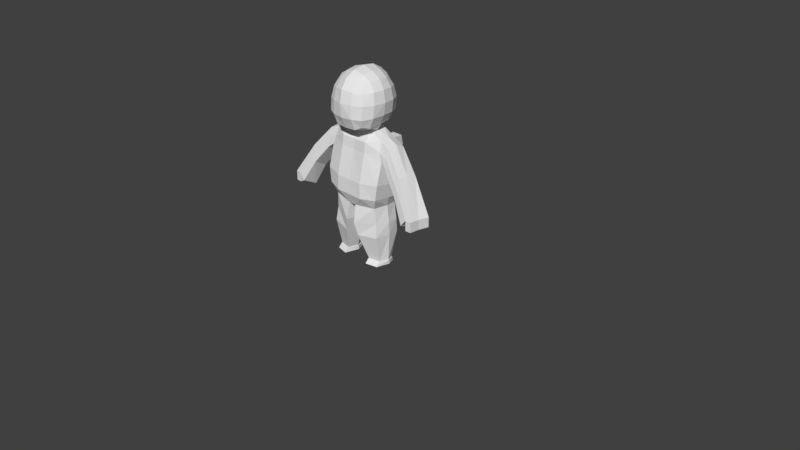 # Source: spaceman_idle.blend  (saved by Blender 2.79.0; exported with 4.5.12 LTS)
import bpy
from mathutils import Matrix  # noqa: F401  (used for matrix-valued properties, if any)

bpy.ops.wm.read_factory_settings(use_empty=True)
scene = bpy.context.scene
scene.name = 'Scene'

# ---- collections
col_collection_1 = bpy.data.collections.new('Collection 1'); scene.collection.children.link(col_collection_1)

# ---- world
world_world = bpy.data.worlds.new('World'); scene.world = world_world
world_world.color = (0.05088, 0.05088, 0.05088)
world_world.use_sun_shadow = False
world_world.sun_shadow_jitter_overblur = 0.0
world_world.cycles.sampling_method = 'MANUAL'

# ---- cameras
cam_camera = bpy.data.cameras.new('Camera')
cam_camera.clip_end = 100.0
cam_camera.lens = 35.0
cam_camera.sensor_width = 32.0
cam_camera.sensor_height = 18.0
cam_camera.ortho_scale = 7.314
cam_camera.dof.focus_distance = 0.0
cam_camera.dof.aperture_fstop = 128.0

# ---- meshes
me_cube_001 = bpy.data.meshes.new('Cube.001')
me_cube_001.from_pydata([(0.05038, 0.1936, -0.3029), (0.05038, 0.1936, -0.3029), (0.1976, -0.1993, 0.4152), (0.05038, -0.2317, -0.2998), (0.1998, -0.2839, 0.0425), (0.2016, 0.2715, -0.0153), (0.2207, 0.2372, 0.3585), (0.2016, 0.2589, -0.1828), (0.2008, -0.2905, -0.1538), (0.3428, 0.156, -0.2799), (0.3428, 0.156, -0.2799), (0.4426, -0.1431, 0.3442), (0.3428, -0.178, -0.2768), (0.4401, -0.2183, 0.06568), (0.4419, 0.218, 0.007875), (0.4335, 0.1994, 0.3224), (0.4121, 0.2081, -0.1649), (0.4113, -0.2234, -0.1359), (0.1642, -0.04388, 0.6596), (0.1581, 0.1572, 0.6669), (0.3827, -0.08926, 0.5864), (0.3878, 0.1465, 0.5614), (0.2041, -0.1522, -1.023), (0.2302, 0.115, -1.023), (0.3601, -0.119, -1.023), (0.3601, 0.08377, -1.023), (0.3846, 0.1507, -0.4993), (0.06784, 0.2303, -0.5317), (0.3635, -0.1639, -0.4848), (0.06784, -0.2757, -0.5281), (0.379, 0.1648, -0.6713), (0.379, -0.1905, -0.668), (0.1056, 0.2038, -0.6958), (0.1056, -0.2486, -0.6925), (0.05038, -0.01313, -0.3014), (0.4698, 0.02943, 0.2575), (0.3758, 0.004993, -0.2696), (0.441, 0.005884, 0.03598), (0.4117, -0.00168, -0.1508), (0.1983, 0.01646, 0.654), (0.3705, 0.03875, 0.6086), (0.1621, -0.02203, -1.023), (0.3998, -0.003748, -1.023), (0.0425, -0.00901, -0.5299), (0.4067, 0.005579, -0.4938), (0.0803, -0.009468, -0.6942), (0.4121, 0.003427, -0.661), (0.1975, -0.2095, -1.078), (0.2264, 0.1336, -1.076), (0.3668, -0.1735, -1.078), (0.3674, 0.0998, -1.076), (0.1526, -0.01502, -1.076), (0.4105, 0.004824, -1.076), (0.4095, -0.002672, -1.023), (0.1515, -0.02251, -1.023), (0.3664, 0.0923, -1.023), (0.3664, -0.1277, -1.023), (0.2254, 0.1261, -1.023), (0.1971, -0.1638, -1.023), (0.9136, -0.2785, -0.2635), (1.02, 0.0129, -0.2228), (1.068, -0.2695, -0.1753), (1.104, -0.006977, -0.1753), (0.8901, -0.1038, -0.3469), (1.073, -0.1428, -0.1753), (0.5182, -0.1033, 0.5335), (0.5165, 0.02511, 0.5566), (0.529, 0.1935, 0.3177), (0.5358, 0.01151, 0.193), (0.5211, -0.1597, 0.2851), (0.5275, 0.132, 0.5056), (0.7803, -0.178, 0.2481), (0.7721, 0.1101, 0.1075), (0.7339, -0.2171, 0.0338), (0.7753, -0.05024, 0.2675), (0.7446, -0.04591, -0.05882), (0.7942, 0.07089, 0.236), (0.1962, -0.1835, 0.547), (0.401, -0.1318, 0.4588), (0.2002, 0.257, 0.4922), (0.4103, 0.1902, 0.4419), (0.991, -0.274, -0.1753), (1.059, 0.001787, -0.1753), (0.9814, -0.1233, -0.1753), (0.5279, 0.1801, 0.4117), (0.5147, -0.1386, 0.4136), (0.7827, 0.1099, 0.1718), (0.7522, -0.2047, 0.1452), (1.073, -0.1428, -0.3048), (1.068, -0.2695, -0.3048), (0.991, -0.274, -0.3048), (1.104, -0.006977, -0.3048), (0.9814, -0.1233, -0.3048), (1.059, 0.001787, -0.3048), (0.1386, 0.3011, 1.187), (0.1419, 0.3302, 0.8744), (0.3241, 0.1431, 0.888), (0.3207, 0.1282, 1.184), (0.3226, -0.1426, 1.177), (0.3377, -0.1692, 0.8715), (0.1555, -0.3516, 0.8562), (0.1404, -0.3154, 1.172), (0.1392, 0.1452, 0.6968), (0.1488, -0.1228, 0.6838), (0.1386, 0.1246, 1.364), (0.1404, -0.1388, 1.349), (0.1504, 0.3308, 1.036), (0.3455, 0.142, 1.039), (0.3451, -0.007196, 1.188), (0.3494, -0.1593, 1.033), (0.3498, -0.01012, 0.8827), (0.1543, -0.3469, 1.028), (0.249, -0.01163, 0.705), (0.15, -0.007142, 1.375), (0.1326, 0.2781, 0.7471), (0.1276, 0.2345, 1.304), (0.2512, 0.2391, 1.178), (0.2562, 0.265, 0.8858), (0.2767, -0.1738, 0.7388), (0.2562, 0.143, 0.7639), (0.2512, 0.1172, 1.3), (0.254, -0.1316, 1.287), (0.254, -0.2535, 1.165), (0.2767, -0.2958, 0.8607), (0.153, -0.3031, 0.7198), (0.1303, -0.2489, 1.282), (0.371, -0.007925, 1.038), (0.2722, 0.2638, 1.037), (0.2786, -0.01128, 0.7548), (0.2716, -0.007183, 1.309), (0.278, -0.2823, 1.027), (0.2419, -0.2661, 0.7633), (0.2166, -0.2154, 1.249), (0.2192, 0.2353, 0.7919), (0.2136, 0.2011, 1.266), (0.2016, 0.4263, -0.01832), (0.1831, 0.4468, 0.3639), (0.2002, 0.4118, 0.4892), (-0.05038, 0.1936, -0.3029), (-0.05038, 0.1936, -0.3029), (-0.1976, -0.1993, 0.4152), (-0.05038, -0.2317, -0.2998), (0.0, -0.2774, 0.0382), (0.0, 0.2715, -0.0153), (-0.1998, -0.2839, 0.0425), (-0.2016, 0.2715, -0.0153), (-0.2207, 0.2372, 0.3585), (0.0, -0.185, 0.4059), (0.0, -0.2327, -0.302), (0.0, 0.1927, -0.305), (-0.2016, 0.2589, -0.1828), (-0.2008, -0.2905, -0.1538), (0.0, 0.2589, -0.1828), (0.0, -0.2877, -0.1556), (-0.3428, 0.156, -0.2799), (-0.3428, 0.156, -0.2799), (-0.4426, -0.1431, 0.3442), (-0.3428, -0.178, -0.2768), (-0.4401, -0.2183, 0.06568), (-0.4419, 0.218, 0.007875), (-0.4335, 0.1994, 0.3224), (-0.4121, 0.2081, -0.1649), (-0.4113, -0.2234, -0.1359), (-0.1642, -0.04388, 0.6596), (-0.1581, 0.1572, 0.6669), (0.0, -0.08757, 0.6515), (0.0, 0.1986, 0.6668), (-0.3827, -0.08926, 0.5864), (-0.3878, 0.1465, 0.5614), (-0.2041, -0.1522, -1.023), (-0.2302, 0.115, -1.023), (-0.3601, -0.119, -1.023), (-0.3601, 0.08377, -1.023), (-0.3846, 0.1507, -0.4993), (-0.06784, 0.2303, -0.5317), (-0.3635, -0.1639, -0.4848), (-0.06784, -0.2757, -0.5281), (-0.379, 0.1648, -0.6713), (-0.379, -0.1905, -0.668), (-0.1056, 0.2038, -0.6958), (-0.1056, -0.2486, -0.6925), (-0.05038, -0.01313, -0.3014), (0.0, -0.01412, -0.3035), (-0.4698, 0.02943, 0.2575), (-0.3758, 0.004993, -0.2696), (-0.441, 0.005884, 0.03598), (-0.4117, -0.00168, -0.1508), (-0.1983, 0.01646, 0.654), (-0.3705, 0.03875, 0.6086), (-0.1621, -0.02203, -1.023), (-0.3998, -0.003748, -1.023), (-0.0425, -0.00901, -0.5299), (-0.4067, 0.005579, -0.4938), (-0.0803, -0.009468, -0.6942), (-0.4121, 0.003427, -0.661), (-0.1975, -0.2095, -1.078), (-0.2264, 0.1336, -1.076), (-0.3668, -0.1735, -1.078), (-0.3674, 0.0998, -1.076), (-0.1526, -0.01502, -1.076), (-0.4105, 0.004824, -1.076), (-0.4095, -0.002672, -1.023), (-0.1515, -0.02251, -1.023), (-0.3664, 0.0923, -1.023), (-0.3664, -0.1277, -1.023), (-0.2254, 0.1261, -1.023), (-0.1971, -0.1638, -1.023), (-0.9136, -0.2785, -0.2635), (-1.02, 0.0129, -0.2228), (-1.068, -0.2695, -0.1753), (-1.104, -0.006977, -0.1753), (-0.8901, -0.1038, -0.3469), (-1.073, -0.1428, -0.1753), (-0.5182, -0.1033, 0.5335), (-0.5165, 0.02511, 0.5566), (-0.529, 0.1935, 0.3177), (-0.5358, 0.01151, 0.193), (-0.5211, -0.1597, 0.2851), (-0.5275, 0.132, 0.5056), (-0.7803, -0.178, 0.2481), (-0.7721, 0.1101, 0.1075), (-0.7339, -0.2171, 0.0338), (-0.7753, -0.05024, 0.2675), (-0.7446, -0.04591, -0.05882), (-0.7942, 0.07089, 0.236), (0.0, -0.1692, 0.5377), (-0.1962, -0.1835, 0.547), (-0.401, -0.1318, 0.4588), (0.0, 0.257, 0.4922), (-0.2002, 0.257, 0.4922), (-0.4103, 0.1902, 0.4419), (-0.991, -0.274, -0.1753), (-1.059, 0.001787, -0.1753), (-0.9814, -0.1233, -0.1753), (-0.5279, 0.1801, 0.4117), (-0.5147, -0.1386, 0.4136), (-0.7827, 0.1099, 0.1718), (-0.7522, -0.2047, 0.1452), (-1.073, -0.1428, -0.3048), (-1.068, -0.2695, -0.3048), (-0.991, -0.274, -0.3048), (-1.104, -0.006977, -0.3048), (-0.9814, -0.1233, -0.3048), (-1.059, 0.001787, -0.3048), (-0.1386, 0.3011, 1.187), (-0.1419, 0.3302, 0.8744), (-0.3241, 0.1431, 0.888), (-0.3207, 0.1282, 1.184), (-0.3226, -0.1426, 1.177), (-0.3377, -0.1692, 0.8715), (-0.1555, -0.3516, 0.8562), (-0.1404, -0.3154, 1.172), (-0.1392, 0.1452, 0.6968), (-0.1488, -0.1228, 0.6838), (-0.1386, 0.1246, 1.364), (-0.1404, -0.1388, 1.349), (0.0, 0.3387, 1.203), (-0.1504, 0.3308, 1.036), (0.0, 0.367, 0.8585), (-0.3455, 0.142, 1.039), (-0.3451, -0.007196, 1.188), (-0.3494, -0.1593, 1.033), (-0.3498, -0.01012, 0.8827), (-0.1543, -0.3469, 1.028), (0.0, -0.3529, 1.189), (0.0, -0.3721, 0.8549), (0.0, 0.1359, 0.6639), (-0.249, -0.01163, 0.705), (0.0, -0.1481, 0.6604), (0.0, 0.1411, 1.401), (0.0, -0.1553, 1.386), (-0.15, -0.007142, 1.375), (-0.1326, 0.2781, 0.7471), (-0.1276, 0.2345, 1.304), (-0.2512, 0.2391, 1.178), (-0.2562, 0.265, 0.8858), (-0.2767, -0.1738, 0.7388), (-0.2562, 0.143, 0.7639), (-0.2512, 0.1172, 1.3), (-0.254, -0.1316, 1.287), (-0.254, -0.2535, 1.165), (-0.2767, -0.2958, 0.8607), (-0.153, -0.3031, 0.7198), (-0.1303, -0.2489, 1.282), (0.0, 0.3705, 1.036), (-0.371, -0.007925, 1.038), (0.0, -0.3824, 1.031), (0.0, -0.007085, 1.414), (0.0, 0.3071, 0.7181), (0.0, 0.2646, 1.334), (-0.2722, 0.2638, 1.037), (-0.2786, -0.01128, 0.7548), (-0.2716, -0.007183, 1.309), (-0.278, -0.2823, 1.027), (0.0, -0.3076, 0.7128), (0.0, -0.2788, 1.312), (-0.2419, -0.2661, 0.7633), (-0.2166, -0.2154, 1.249), (-0.2192, 0.2353, 0.7919), (-0.2136, 0.2011, 1.266), (0.0, 0.4263, -0.01832), (-0.2016, 0.4263, -0.01832), (-0.1831, 0.4468, 0.3639), (0.0, 0.4685, 0.3598), (0.0, 0.4118, 0.4892), (-0.2002, 0.4118, 0.4892)], [(1, 10), (139, 155)], [(149, 152, 7, 0), (0, 7, 16, 9), (8, 4, 142, 153), (182, 34, 3, 148), (228, 79, 137, 304), (5, 6, 15, 14), (77, 78, 20, 18), (225, 77, 18, 165), (152, 143, 5, 7), (4, 2, 147, 142), (3, 8, 153, 148), (37, 35, 11, 13), (36, 38, 17, 12), (38, 37, 13, 17), (7, 5, 14, 16), (32, 30, 25, 23), (8, 3, 12, 17), (2, 4, 13, 11), (4, 8, 17, 13), (39, 18, 20, 40), (79, 228, 166, 19), (80, 79, 19, 21), (75, 72, 60, 63), (55, 53, 52, 50), (46, 31, 24, 42), (45, 32, 23, 41), (31, 33, 22, 24), (12, 3, 29, 28), (34, 0, 27, 43), (36, 12, 28, 44), (0, 9, 26, 27), (28, 29, 33, 31), (43, 27, 32, 45), (44, 28, 31, 46), (27, 26, 30, 32), (26, 44, 46, 30), (29, 43, 45, 33), (9, 36, 44, 26), (3, 34, 43, 29), (33, 45, 41, 22), (30, 46, 42, 25), (58, 54, 51, 47), (74, 71, 61, 64), (19, 39, 40, 21), (16, 14, 37, 38), (9, 16, 38, 36), (14, 15, 35, 37), (149, 0, 34, 182), (57, 55, 50, 48), (54, 57, 48, 51), (53, 56, 49, 52), (56, 58, 47, 49), (25, 42, 53, 55), (42, 24, 56, 53), (24, 22, 58, 56), (41, 23, 57, 54), (22, 41, 54, 58), (23, 25, 55, 57), (48, 50, 52, 51), (49, 47, 51, 52), (81, 83, 92, 90), (61, 81, 90, 89), (87, 73, 59, 81), (76, 74, 64, 62), (86, 76, 62, 82), (73, 75, 63, 59), (11, 35, 68, 69), (80, 21, 70, 84), (21, 40, 66, 70), (78, 11, 69, 85), (40, 20, 65, 66), (35, 15, 67, 68), (69, 68, 75, 73), (84, 70, 76, 86), (70, 66, 74, 76), (85, 69, 73, 87), (66, 65, 71, 74), (68, 67, 72, 75), (65, 85, 87, 71), (67, 84, 86, 72), (20, 78, 85, 65), (15, 80, 84, 67), (72, 86, 82, 60), (71, 87, 81, 61), (59, 63, 83, 81), (63, 60, 82, 83), (15, 6, 79, 80), (6, 5, 135, 136), (147, 2, 77, 225), (2, 11, 78, 77), (92, 93, 91, 88), (90, 92, 88, 89), (62, 64, 88, 91), (83, 82, 93, 92), (64, 61, 89, 88), (82, 62, 91, 93), (94, 106, 284, 256), (94, 256, 289, 115), (94, 115, 134, 116), (94, 116, 127, 106), (95, 258, 284, 106), (95, 106, 127, 117), (95, 117, 133, 114), (95, 114, 288, 258), (96, 107, 126, 110), (96, 110, 128, 119), (96, 119, 133, 117), (96, 117, 127, 107), (97, 108, 126, 107), (97, 107, 127, 116), (97, 116, 134, 120), (97, 120, 129, 108), (98, 109, 126, 108), (98, 108, 129, 121), (98, 121, 132, 122), (98, 122, 130, 109), (99, 110, 126, 109), (99, 109, 130, 123), (99, 123, 131, 118), (99, 118, 128, 110), (100, 111, 286, 265), (100, 265, 294, 124), (100, 124, 131, 123), (100, 123, 130, 111), (101, 264, 286, 111), (101, 111, 130, 122), (101, 122, 132, 125), (101, 125, 295, 264), (39, 112, 103, 18), (102, 266, 288, 114), (102, 114, 133, 119), (102, 119, 128, 112), (39, 19, 102, 112), (103, 112, 128, 118), (103, 118, 131, 124), (103, 124, 294, 268), (104, 269, 287, 113), (104, 113, 129, 120), (104, 120, 134, 115), (104, 115, 289, 269), (105, 113, 287, 270), (105, 270, 295, 125), (105, 125, 132, 121), (105, 121, 129, 113), (165, 18, 103, 268), (166, 266, 102, 19), (300, 303, 136, 135), (136, 303, 304, 137), (5, 143, 300, 135), (79, 6, 136, 137), (149, 138, 150, 152), (138, 154, 161, 150), (151, 153, 142, 144), (182, 148, 141, 181), (228, 304, 305, 229), (145, 159, 160, 146), (226, 163, 167, 227), (225, 165, 163, 226), (152, 150, 145, 143), (144, 142, 147, 140), (141, 148, 153, 151), (185, 158, 156, 183), (184, 157, 162, 186), (186, 162, 158, 185), (150, 161, 159, 145), (179, 170, 172, 177), (151, 162, 157, 141), (140, 156, 158, 144), (144, 158, 162, 151), (187, 188, 167, 163), (229, 164, 166, 228), (230, 168, 164, 229), (223, 211, 208, 220), (203, 198, 200, 201), (194, 190, 171, 178), (193, 189, 170, 179), (178, 171, 169, 180), (157, 175, 176, 141), (181, 191, 174, 138), (184, 192, 175, 157), (138, 174, 173, 154), (175, 178, 180, 176), (191, 193, 179, 174), (192, 194, 178, 175), (174, 179, 177, 173), (173, 177, 194, 192), (176, 180, 193, 191), (154, 173, 192, 184), (141, 176, 191, 181), (180, 169, 189, 193), (177, 172, 190, 194), (206, 195, 199, 202), (222, 212, 209, 219), (164, 168, 188, 187), (161, 186, 185, 159), (154, 184, 186, 161), (159, 185, 183, 160), (149, 182, 181, 138), (205, 196, 198, 203), (202, 199, 196, 205), (201, 200, 197, 204), (204, 197, 195, 206), (172, 203, 201, 190), (190, 201, 204, 171), (171, 204, 206, 169), (189, 202, 205, 170), (169, 206, 202, 189), (170, 205, 203, 172), (196, 199, 200, 198), (197, 200, 199, 195), (231, 240, 242, 233), (209, 239, 240, 231), (237, 231, 207, 221), (224, 210, 212, 222), (236, 232, 210, 224), (221, 207, 211, 223), (156, 217, 216, 183), (230, 234, 218, 168), (168, 218, 214, 188), (227, 235, 217, 156), (188, 214, 213, 167), (183, 216, 215, 160), (217, 221, 223, 216), (234, 236, 224, 218), (218, 224, 222, 214), (235, 237, 221, 217), (214, 222, 219, 213), (216, 223, 220, 215), (213, 219, 237, 235), (215, 220, 236, 234), (167, 213, 235, 227), (160, 215, 234, 230), (220, 208, 232, 236), (219, 209, 231, 237), (207, 231, 233, 211), (211, 233, 232, 208), (160, 230, 229, 146), (146, 302, 301, 145), (147, 225, 226, 140), (140, 226, 227, 156), (242, 238, 241, 243), (240, 239, 238, 242), (210, 241, 238, 212), (233, 242, 243, 232), (212, 238, 239, 209), (232, 243, 241, 210), (244, 256, 284, 257), (244, 273, 289, 256), (244, 274, 299, 273), (244, 257, 290, 274), (245, 257, 284, 258), (245, 275, 290, 257), (245, 272, 298, 275), (245, 258, 288, 272), (246, 262, 285, 259), (246, 277, 291, 262), (246, 275, 298, 277), (246, 259, 290, 275), (247, 259, 285, 260), (247, 274, 290, 259), (247, 278, 299, 274), (247, 260, 292, 278), (248, 260, 285, 261), (248, 279, 292, 260), (248, 280, 297, 279), (248, 261, 293, 280), (249, 261, 285, 262), (249, 281, 293, 261), (249, 276, 296, 281), (249, 262, 291, 276), (250, 265, 286, 263), (250, 282, 294, 265), (250, 281, 296, 282), (250, 263, 293, 281), (251, 263, 286, 264), (251, 280, 293, 263), (251, 283, 297, 280), (251, 264, 295, 283), (187, 163, 253, 267), (252, 272, 288, 266), (252, 277, 298, 272), (252, 267, 291, 277), (187, 267, 252, 164), (253, 276, 291, 267), (253, 282, 296, 276), (253, 268, 294, 282), (254, 271, 287, 269), (254, 278, 292, 271), (254, 273, 299, 278), (254, 269, 289, 273), (255, 270, 287, 271), (255, 283, 295, 270), (255, 279, 297, 283), (255, 271, 292, 279), (165, 268, 253, 163), (166, 164, 252, 266), (300, 301, 302, 303), (302, 305, 304, 303), (145, 301, 300, 143), (229, 305, 302, 146)])
me_cube_001.use_remesh_preserve_volume = False
me_cube_001.use_remesh_preserve_attributes = False
me_cube_001.use_mirror_x = True
me_cube_001.update()
arm_armature = bpy.data.armatures.new('Armature')  # bones are not reproduced

# ---- objects
ob_armature = bpy.data.objects.new('Armature', arm_armature)
ob_cube = bpy.data.objects.new('Cube', me_cube_001)
ob_camera = bpy.data.objects.new('Camera', cam_camera)

# ---- transforms, parenting, visibility, modifiers, constraints
ob_armature.location = (-0.06885, 0.03472, 0.7766)
ob_armature.show_in_front = True
ob_armature.lineart.crease_threshold = 0.0
ob_cube.parent = ob_armature
ob_cube.matrix_parent_inverse = Matrix(((1.0, 0.0, 0.0, 0.06885), (0.0, 1.0, 0.0, -0.03472), (0.0, 0.0, 1.0, -0.8056), (0.0, 0.0, 0.0, 1.0)))
ob_cube.location = (-0.06885, 0.03472, 1.084)
ob_cube.lineart.crease_threshold = 0.0
ob_cube.use_mesh_mirror_x = True
_vg = ob_cube.vertex_groups.new(name='Torso')
for _i, _w in zip([0, 1, 2, 3, 4, 5, 6, 7, 8, 9, 11, 12, 13, 14, 15, 16, 17, 26, 27, 29, 32, 33, 34, 35, 36, 37, 38, 43, 45, 67, 79, 80, 135, 136, 137, 138, 139, 140, 141, 142, 143, 144, 145, 146, 147, 148, 149, 150, 151, 152, 153, 154, 156, 157, 158, 159, 160, 161, 162, 173, 174, 176, 179, 180, 181, 182, 183, 184, 185, 186, 191, 193, 215, 225, 228, 229, 230, 300, 301, 302, 303, 304, 305], [0.7319, 1.0, 0.07054, 0.663, 0.6019, 0.6318, 0.1048, 0.4369, 0.3293, 0.146, 0.01367, 0.08965, 0.4508, 0.4495, 0.07563, 0.1986, 0.2005, 0.02738, 0.1805, 0.1389, 0.05585, 0.01236, 0.8797, 0.08098, 0.05155, 0.4085, 0.1361, 0.1519, 0.01573, 0.01013, 0.06474, 0.02156, 0.5944, 0.1684, 0.177, 0.7319, 1.0, 0.07054, 0.663, 0.6759, 0.6848, 0.6019, 0.6318, 0.1048, 0.08818, 0.6955, 0.784, 0.4369, 0.3293, 0.7439, 0.6691, 0.146, 0.01367, 0.08965, 0.4508, 0.4495, 0.07563, 0.1986, 0.2005, 0.02738, 0.1805, 0.1389, 0.05585, 0.01236, 0.8797, 0.9769, 0.08098, 0.05155, 0.4085, 0.1361, 0.1519, 0.01573, 0.01013, 0.01493, 0.05848, 0.06474, 0.02156, 0.4824, 0.5944, 0.1684, 0.1718, 0.1173, 0.177]): _vg.add([_i], _w, 'REPLACE')
_vg = ob_cube.vertex_groups.new(name='Chest')
for _i, _w in zip([2, 4, 5, 6, 7, 8, 11, 13, 14, 15, 16, 18, 19, 20, 21, 35, 39, 40, 67, 70, 77, 79, 80, 84, 95, 96, 99, 100, 102, 103, 107, 109, 110, 111, 112, 114, 117, 118, 119, 123, 124, 126, 127, 128, 130, 131, 133, 135, 136, 137, 140, 142, 143, 144, 145, 146, 147, 150, 151, 152, 153, 156, 158, 159, 160, 161, 163, 164, 165, 166, 167, 168, 183, 187, 188, 215, 218, 225, 226, 228, 229, 230, 234, 245, 246, 249, 250, 252, 253, 258, 259, 261, 262, 263, 265, 266, 267, 268, 272, 275, 276, 277, 281, 282, 284, 285, 286, 288, 290, 291, 293, 294, 296, 298, 300, 301, 302, 303, 304, 305], [0.5368, 0.09049, 0.1373, 0.6282, 0.04538, 0.006928, 0.004163, 0.008069, 0.05821, 0.1303, 0.009514, 0.9808, 0.869, 0.7279, 0.1365, 0.002085, 0.7106, 0.9145, 0.04407, 0.02545, 0.9933, 0.6629, 0.1578, 0.04597, 0.05619, 0.0613, 0.06088, 0.05322, 0.3219, 0.2395, 0.005294, 0.00825, 0.06939, 0.004783, 0.2834, 0.1244, 0.05615, 0.604, 0.1385, 0.05486, 0.09788, 0.009521, 0.001568, 0.1728, 0.006493, 0.08665, 0.1026, 0.2496, 0.6766, 0.6339, 0.5368, 0.1269, 0.1711, 0.09049, 0.1373, 0.6282, 0.7057, 0.04538, 0.006928, 0.06187, 0.0464, 0.004163, 0.008069, 0.05821, 0.1303, 0.009514, 0.9808, 0.869, 0.2447, 0.8122, 0.7279, 0.1365, 0.002085, 0.7106, 0.9145, 0.04407, 0.02545, 0.9649, 0.9933, 0.8498, 0.6629, 0.1578, 0.04597, 0.05619, 0.0613, 0.06088, 0.05322, 0.3219, 0.2395, 0.0613, 0.005294, 0.00825, 0.06939, 0.004783, 0.0569, 0.2535, 0.2834, 0.1907, 0.1244, 0.05615, 0.604, 0.1385, 0.05486, 0.09788, 0.00405, 0.009521, 0.009922, 0.1269, 0.001568, 0.1728, 0.006493, 0.1035, 0.08665, 0.1026, 0.3906, 0.2496, 0.6766, 0.6907, 0.7081, 0.6339]): _vg.add([_i], _w, 'REPLACE')
_vg = ob_cube.vertex_groups.new(name='Head')
for _i, _w in zip([2, 6, 18, 19, 21, 39, 40, 77, 79, 94, 95, 96, 97, 98, 99, 100, 101, 102, 103, 104, 105, 106, 107, 108, 109, 110, 111, 112, 113, 114, 115, 116, 117, 118, 119, 120, 121, 122, 123, 124, 125, 126, 127, 128, 129, 130, 131, 132, 133, 134, 136, 137, 140, 146, 147, 163, 164, 165, 166, 168, 187, 188, 225, 226, 228, 229, 244, 245, 246, 247, 248, 249, 250, 251, 252, 253, 254, 255, 256, 257, 258, 259, 260, 261, 262, 263, 264, 265, 266, 267, 268, 269, 270, 271, 272, 273, 274, 275, 276, 277, 278, 279, 280, 281, 282, 283, 284, 285, 286, 287, 288, 289, 290, 291, 292, 293, 294, 295, 296, 297, 298, 299, 302, 303, 304, 305], [0.01902, 0.01025, 0.3564, 0.3463, 0.05584, 0.2885, 0.041, 0.0871, 0.0906, 0.9861, 0.9314, 0.9207, 0.9829, 0.9797, 0.9168, 0.9275, 0.9792, 0.6062, 0.6718, 0.9943, 0.992, 0.9698, 0.9641, 0.9815, 0.9604, 0.9057, 0.9628, 0.6189, 0.9941, 0.849, 0.9921, 0.9839, 0.9298, 0.8383, 0.8237, 0.9909, 0.9883, 0.9784, 0.9251, 0.8666, 0.9873, 0.96, 0.9675, 0.7615, 0.9903, 0.9615, 0.8815, 0.9857, 0.8725, 0.9902, 0.02243, 0.06188, 0.01902, 0.01025, 0.06877, 0.3564, 0.3463, 0.6734, 0.4049, 0.05584, 0.2885, 0.041, 0.2241, 0.0871, 0.164, 0.0906, 0.9861, 0.9314, 0.9207, 0.9829, 0.9797, 0.9168, 0.9275, 0.9792, 0.6062, 0.6718, 0.9943, 0.992, 0.9852, 0.9698, 0.9271, 0.9641, 0.9815, 0.9604, 0.9057, 0.9628, 0.9779, 0.9229, 0.7138, 0.6189, 0.7437, 0.9945, 0.9921, 0.9941, 0.849, 0.9921, 0.9839, 0.9298, 0.8383, 0.8237, 0.9909, 0.9883, 0.9784, 0.9251, 0.8666, 0.9873, 0.9674, 0.96, 0.9594, 0.9946, 0.8623, 0.992, 0.9675, 0.7615, 0.9903, 0.9615, 0.8602, 0.987, 0.8815, 0.9857, 0.8725, 0.9902, 0.02243, 0.04143, 0.08717, 0.06188]): _vg.add([_i], _w, 'REPLACE')
_vg = ob_cube.vertex_groups.new(name='Upper_Arm_L')
for _i, _w in zip([2, 4, 5, 6, 7, 8, 11, 13, 14, 15, 16, 17, 18, 19, 20, 21, 35, 37, 38, 39, 40, 65, 66, 67, 68, 69, 70, 71, 72, 73, 74, 76, 77, 78, 79, 80, 84, 85, 86, 87, 102, 103, 112, 118, 119, 124, 128, 131, 135, 136, 137, 142, 143, 147, 153, 165, 166, 225, 228, 268, 294, 300, 303, 304], [0.0, 0.09408, 0.0589, 0.0, 0.006327, 0.01765, 0.9039, 0.2554, 0.1901, 0.0, 0.06486, 0.07721, 0.1712, 0.1005, 0.9724, 0.5486, 0.7836, 0.0, 0.06745, 0.1957, 0.8567, 0.9875, 0.9514, 0.7643, 0.828, 0.898, 0.8887, 0.02473, 0.08009, 0.01606, 0.001691, 0.06259, 0.0, 0.8104, 0.1656, 0.0, 0.8216, 0.9628, 0.07679, 0.0361, 0.06313, 0.08361, 0.1022, 0.03299, 0.01909, 0.001867, 0.06324, 0.009734, 0.04104, 0.08857, 0.1058, 0.02586, 0.001779, 0.05844, 0.0005725, 0.03476, 0.01275, 0.07204, 0.03519, 0.0287, 0.007462, 0.009894, 0.03134, 0.03436]): _vg.add([_i], _w, 'REPLACE')
_vg = ob_cube.vertex_groups.new(name='Lower_Arm_L')
for _i, _w in zip([15, 35, 59, 60, 61, 63, 67, 68, 69, 70, 71, 72, 73, 74, 75, 76, 80, 81, 82, 84, 86, 87, 90], [0.03534, 0.05013, 0.2183, 0.1488, 0.006875, 0.2575, 0.1355, 0.1243, 0.08012, 0.05128, 0.9555, 0.8606, 0.8943, 0.9705, 0.8959, 0.9197, 0.008186, 0.09954, 0.06504, 0.09502, 0.8868, 0.9257, 0.004375]): _vg.add([_i], _w, 'REPLACE')
_vg = ob_cube.vertex_groups.new(name='Hand_L')
for _i, _w in zip([59, 60, 61, 62, 63, 64, 72, 73, 75, 81, 82, 83, 86, 87, 88, 89, 90, 91, 92, 93], [0.0, 1.0, 1.0, 0.9774, 0.0, 0.9894, 0.0542, 0.07101, 0.0786, 0.01317, 1.0, 0.0003634, 0.008464, 0.01161, 1.0, 1.0, 1.0, 1.0, 1.0, 1.0]): _vg.add([_i], _w, 'REPLACE')
_vg = ob_cube.vertex_groups.new(name='Upper_Arm_R')
for _i, _w in zip([140, 142, 143, 144, 145, 146, 147, 150, 151, 153, 156, 158, 159, 160, 161, 162, 163, 164, 165, 166, 167, 168, 183, 185, 186, 187, 188, 213, 214, 215, 216, 217, 218, 219, 220, 221, 222, 224, 225, 226, 227, 228, 229, 230, 234, 235, 236, 237, 252, 253, 267, 268, 276, 277, 282, 291, 294, 296, 300, 301, 302, 303, 304, 305], [0.0, 0.02586, 0.001779, 0.09408, 0.0589, 0.0, 0.05844, 0.006327, 0.01765, 0.0005725, 0.9039, 0.2554, 0.1901, 0.0, 0.06486, 0.07721, 0.1712, 0.1005, 0.03476, 0.01275, 0.9724, 0.5486, 0.7836, 0.0, 0.06745, 0.1957, 0.8567, 0.9875, 0.9514, 0.7643, 0.828, 0.898, 0.8887, 0.02473, 0.08009, 0.01606, 0.001691, 0.06259, 0.07204, 0.0, 0.8104, 0.03519, 0.1656, 0.0, 0.8216, 0.9628, 0.07679, 0.0361, 0.06313, 0.08361, 0.1022, 0.0287, 0.03299, 0.01909, 0.001867, 0.06324, 0.007462, 0.009734, 0.009894, 0.04104, 0.08857, 0.03134, 0.03436, 0.1058]): _vg.add([_i], _w, 'REPLACE')
_vg = ob_cube.vertex_groups.new(name='Lower_Arm_R')
for _i, _w in zip([160, 183, 207, 208, 209, 211, 215, 216, 217, 218, 219, 220, 221, 222, 223, 224, 230, 231, 232, 234, 236, 237, 240], [0.03534, 0.05013, 0.2183, 0.1488, 0.006875, 0.2575, 0.1355, 0.1243, 0.08012, 0.05128, 0.9555, 0.8606, 0.8943, 0.9705, 0.8959, 0.9197, 0.008186, 0.09954, 0.06504, 0.09502, 0.8868, 0.9257, 0.004375]): _vg.add([_i], _w, 'REPLACE')
_vg = ob_cube.vertex_groups.new(name='Hand_R')
for _i, _w in zip([207, 208, 209, 210, 211, 212, 220, 221, 223, 231, 232, 233, 236, 237, 238, 239, 240, 241, 242, 243], [0.0, 1.0, 1.0, 0.9774, 0.0, 0.9894, 0.0542, 0.07101, 0.0786, 0.01317, 1.0, 0.0003634, 0.008464, 0.01161, 1.0, 1.0, 1.0, 1.0, 1.0, 1.0]): _vg.add([_i], _w, 'REPLACE')
_vg = ob_cube.vertex_groups.new(name='Upper_Leg_L')
for _i, _w in zip([0, 3, 4, 5, 6, 7, 8, 9, 10, 12, 13, 14, 15, 16, 17, 23, 26, 27, 28, 29, 30, 31, 32, 33, 34, 35, 36, 37, 38, 43, 44, 45, 46, 48, 57, 135, 136, 142, 143, 148, 149, 152, 153, 300, 303], [0.2227, 0.27, 0.2003, 0.1586, 0.002401, 0.4713, 0.5925, 0.7905, 1.0, 0.8682, 0.2515, 0.2826, 0.02979, 0.6877, 0.6945, 0.06059, 0.7645, 0.6675, 0.8628, 0.6256, 0.2552, 0.0984, 0.5725, 0.1583, 0.09607, 0.05441, 0.9086, 0.2914, 0.7724, 0.6717, 0.8291, 0.1884, 0.1507, 0.0182, 0.05689, 0.09526, 0.0001293, 0.06379, 0.0526, 0.121, 0.08508, 0.08365, 0.1182, 0.03769, 0.0003402]): _vg.add([_i], _w, 'REPLACE')
_vg = ob_cube.vertex_groups.new(name='Lower_Leg_L')
for _i, _w in zip([0, 3, 9, 22, 23, 24, 25, 26, 27, 28, 29, 30, 31, 32, 33, 41, 42, 43, 44, 45, 46, 47, 48, 49, 50, 51, 52, 53, 54, 55, 56, 57, 58, 148], [0.00308, 0.04897, 0.01611, 0.9816, 0.9332, 0.9898, 0.9732, 0.191, 0.1468, 0.1185, 0.2319, 0.7272, 0.8974, 0.37, 0.8097, 0.9754, 0.9854, 0.175, 0.1538, 0.7782, 0.8437, 0.9887, 0.9624, 0.9936, 0.9794, 0.9863, 0.9904, 0.9862, 0.9774, 0.9742, 0.9903, 0.9373, 0.9827, 0.01758]): _vg.add([_i], _w, 'REPLACE')
_vg = ob_cube.vertex_groups.new(name='Upper_Leg_R')
for _i, _w in zip([138, 141, 142, 143, 144, 145, 146, 148, 149, 150, 151, 152, 153, 154, 155, 157, 158, 159, 160, 161, 162, 170, 173, 174, 175, 176, 177, 178, 179, 180, 181, 183, 184, 185, 186, 191, 192, 193, 194, 196, 205, 300, 301, 302, 303], [0.2227, 0.27, 0.06379, 0.0526, 0.2003, 0.1586, 0.002401, 0.121, 0.08508, 0.4713, 0.5925, 0.08365, 0.1182, 0.7905, 1.0, 0.8682, 0.2515, 0.2826, 0.02979, 0.6877, 0.6945, 0.06059, 0.7645, 0.6675, 0.8628, 0.6256, 0.2552, 0.0984, 0.5725, 0.1583, 0.09607, 0.05441, 0.9086, 0.2914, 0.7724, 0.6717, 0.8291, 0.1884, 0.1507, 0.0182, 0.05689, 0.03769, 0.09526, 0.0001293, 0.0003402]): _vg.add([_i], _w, 'REPLACE')
_vg = ob_cube.vertex_groups.new(name='Lower_Leg_R')
for _i, _w in zip([138, 141, 148, 154, 169, 170, 171, 172, 173, 174, 175, 176, 177, 178, 179, 180, 189, 190, 191, 192, 193, 194, 195, 196, 197, 198, 199, 200, 201, 202, 203, 204, 205, 206], [0.00308, 0.04897, 0.01758, 0.01611, 0.9816, 0.9332, 0.9898, 0.9732, 0.191, 0.1468, 0.1185, 0.2319, 0.7272, 0.8974, 0.37, 0.8097, 0.9754, 0.9854, 0.175, 0.1538, 0.7782, 0.8437, 0.9887, 0.9624, 0.9936, 0.9794, 0.9863, 0.9904, 0.9862, 0.9774, 0.9742, 0.9903, 0.9373, 0.9827]): _vg.add([_i], _w, 'REPLACE')
_vg = ob_cube.vertex_groups.new(name='Leg_Pole_Target.L')
_vg = ob_cube.vertex_groups.new(name='Leg_Pole_Target.R')
_m = ob_cube.modifiers.new('Armature', 'ARMATURE')
_m.object = ob_armature
ob_camera.location = (7.481, -6.508, 5.344)
ob_camera.rotation_euler = (1.109, 0.0, 0.8149)
ob_camera.lock_rotations_4d = False
ob_camera.empty_display_type = 'ARROWS'
ob_camera.color = (0.0, 0.0, 0.0, 0.0)
ob_camera.display_type = 'WIRE'
ob_camera.lineart.crease_threshold = 0.0

# ---- collection membership
col_collection_1.objects.link(ob_armature)
col_collection_1.objects.link(ob_cube)
col_collection_1.objects.link(ob_camera)

# ---- scene / render settings (as saved in the file)
scene.camera = ob_camera
scene.frame_start = 1; scene.frame_end = 250; scene.frame_set(28)
scene.render.engine = 'BLENDER_EEVEE_NEXT'
scene.render.resolution_percentage = 50
scene.render.dither_intensity = 0.0
scene.cycles.use_denoising = False
scene.cycles.samples = 128
scene.cycles.sampling_pattern = 'TABULATED_SOBOL'
scene.cycles.use_adaptive_sampling = False
scene.cycles.use_light_tree = False
scene.cycles.blur_glossy = 0.0
scene.cycles.sample_clamp_indirect = 0.0
scene.view_settings.view_transform = 'Standard'
bpy.context.view_layer.update()

# ---- added for rendering (the .blend has no usable light): sun
light_auto_sun = bpy.data.lights.new('AutoSun', 'SUN')
light_auto_sun.energy = 3.0
light_auto_sun.angle = 0.0523599
ob_auto_sun = bpy.data.objects.new('AutoSun', light_auto_sun)
scene.collection.objects.link(ob_auto_sun)
ob_auto_sun.rotation_euler = (0.872665, 0.174533, 0.523599)
bpy.context.view_layer.update()
